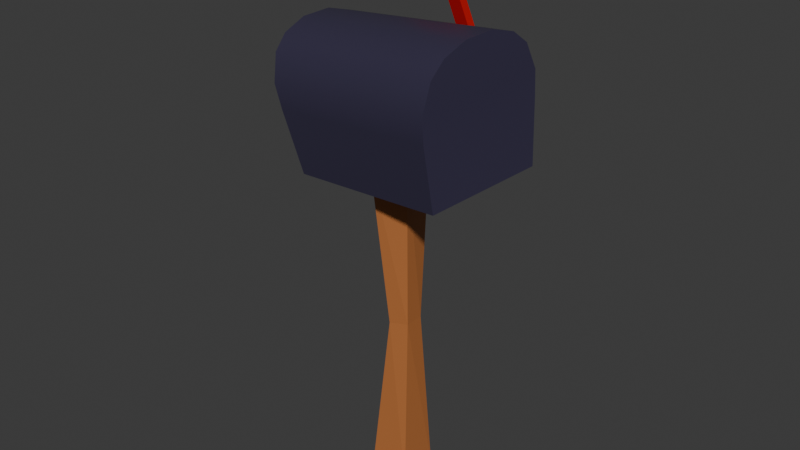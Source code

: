 # Source: PostBox1.blend  (saved by Blender 4.3.32; exported with 4.5.12 LTS)
import bpy
from mathutils import Matrix  # noqa: F401  (used for matrix-valued properties, if any)

bpy.ops.wm.read_factory_settings(use_empty=True)
scene = bpy.context.scene
scene.name = 'Scene'

# ---- collections
col_collection = bpy.data.collections.new('Collection'); scene.collection.children.link(col_collection)

# ---- materials (node trees are filled in below, after node groups)
mat_woodpole = bpy.data.materials.new('WoodPole')
mat_woodpole.alpha_threshold = 0.0
mat_woodpole.roughness = 0.5
mat_woodpole.line_color = (0.0, 0.0, 0.0, 1.0)
mat_postbox = bpy.data.materials.new('PostBox')
mat_red = bpy.data.materials.new('Red')

# ---- node groups
ng_smooth_by_angle = bpy.data.node_groups.new('Smooth by Angle', 'GeometryNodeTree')
_s = ng_smooth_by_angle.interface.new_socket(name='Mesh', in_out='OUTPUT', socket_type='NodeSocketGeometry')
_s = ng_smooth_by_angle.interface.new_socket(name='Mesh', in_out='INPUT', socket_type='NodeSocketGeometry')
_s = ng_smooth_by_angle.interface.new_socket(name='Angle', in_out='INPUT', socket_type='NodeSocketFloat')
_s.subtype = 'ANGLE'
_s.default_value = 0.5236
_s.min_value = 0.0
_s.max_value = 3.142
_s.description = 'Maximum face angle for smooth edges'
_s = ng_smooth_by_angle.interface.new_socket(name='Ignore Sharpness', in_out='INPUT', socket_type='NodeSocketBool')
_s.force_non_field = True
ng_smooth_by_angle.description = 'Set the sharpness of mesh edges based on the angle between the neighboring faces'
ng_smooth_by_angle.is_modifier = True
_N = ng_smooth_by_angle.nodes; _L = ng_smooth_by_angle.links
n0 = _N.new('GeometryNodeSetShadeSmooth'); n0.name = 'Set Shade Smooth'; n0.location = (120, -80)
n0.domain = 'EDGE'
n1 = _N.new('GeometryNodeSetShadeSmooth'); n1.name = 'Set Shade Smooth.001'; n1.location = (300, -80)
n2 = _N.new('NodeGroupOutput'); n2.name = 'Group Output'; n2.location = (480, -80)
n3 = _N.new('GeometryNodeInputMeshEdgeAngle'); n3.name = 'Edge Angle'; n3.location = (-440, -240)
n4 = _N.new('NodeGroupInput'); n4.name = 'Group Input'; n4.location = (-80, -80)
n5 = _N.new('GeometryNodeInputEdgeSmooth'); n5.name = 'Is Edge Smooth'; n5.location = (-260, -120)
n6 = _N.new('GeometryNodeInputShadeSmooth'); n6.name = 'Is Shade Smooth'; n6.location = (-440, -397)
n7 = _N.new('FunctionNodeCompare'); n7.name = 'Compare'; n7.location = (-260, -260)
n7.operation = 'LESS_EQUAL'
n7.inputs[6].default_value = (0.0, 0.0, 0.0, 0.0)
n7.inputs[7].default_value = (0.0, 0.0, 0.0, 0.0)
n8 = _N.new('FunctionNodeBooleanMath'); n8.name = 'Boolean Math.001'; n8.location = (-80, -260)
n9 = _N.new('NodeGroupInput'); n9.name = 'Group Input.001'; n9.location = (-440, -329)
n10 = _N.new('NodeGroupInput'); n10.name = 'Group Input.002'; n10.location = (-259, -189)
n11 = _N.new('FunctionNodeBooleanMath'); n11.name = 'Boolean Math'; n11.location = (-80, -149)
n11.operation = 'OR'
n12 = _N.new('FunctionNodeBooleanMath'); n12.name = 'Boolean Math.002'; n12.location = (-260, -380)
n12.operation = 'OR'
n13 = _N.new('NodeGroupInput'); n13.name = 'Group Input.003'; n13.location = (-440, -460)
_L.new(n3.outputs[0], n7.inputs[0])
_L.new(n1.outputs[0], n2.inputs[0])
_L.new(n9.outputs[1], n7.inputs[1])
_L.new(n7.outputs[0], n8.inputs[0])
_L.new(n4.outputs[0], n0.inputs[0])
_L.new(n0.outputs[0], n1.inputs[0])
_L.new(n8.outputs[0], n0.inputs[2])
_L.new(n10.outputs[2], n11.inputs[1])
_L.new(n5.outputs[0], n11.inputs[0])
_L.new(n11.outputs[0], n0.inputs[1])
_L.new(n13.outputs[2], n12.inputs[1])
_L.new(n6.outputs[0], n12.inputs[0])
_L.new(n12.outputs[0], n8.inputs[1])
n2.is_active_output = True

# ---- material node trees
mat_woodpole.use_nodes = True; mat_woodpole.node_tree.nodes.clear()
_N = mat_woodpole.node_tree.nodes; _L = mat_woodpole.node_tree.links
n0 = _N.new('ShaderNodeOutputMaterial'); n0.name = 'Material Output'; n0.location = (300, 300)
n1 = _N.new('ShaderNodeBsdfPrincipled'); n1.name = 'Principled BSDF'; n1.location = (10, 300)
n1.inputs[0].default_value = (0.5078, 0.1767, 0.05255, 1.0)
n1.inputs[3].default_value = 1.45
_L.new(n1.outputs[0], n0.inputs[0])
n0.is_active_output = True
mat_postbox.use_nodes = True; mat_postbox.node_tree.nodes.clear()
_N = mat_postbox.node_tree.nodes; _L = mat_postbox.node_tree.links
n0 = _N.new('ShaderNodeBsdfPrincipled'); n0.name = 'Principled BSDF'; n0.location = (10, 300)
n0.inputs[0].default_value = (0.03988, 0.0338, 0.07199, 1.0)
n1 = _N.new('ShaderNodeOutputMaterial'); n1.name = 'Material Output'; n1.location = (300, 300)
_L.new(n0.outputs[0], n1.inputs[0])
n1.is_active_output = True
mat_red.use_nodes = True; mat_red.node_tree.nodes.clear()
_N = mat_red.node_tree.nodes; _L = mat_red.node_tree.links
n0 = _N.new('ShaderNodeBsdfPrincipled'); n0.name = 'Principled BSDF'; n0.location = (10, 300)
n0.inputs[0].default_value = (0.4426, 0.002057, 0.0, 1.0)
n1 = _N.new('ShaderNodeOutputMaterial'); n1.name = 'Material Output'; n1.location = (300, 300)
_L.new(n0.outputs[0], n1.inputs[0])
n1.is_active_output = True

# ---- world
world_world = bpy.data.worlds.new('World'); scene.world = world_world
world_world.use_nodes = True; world_world.node_tree.nodes.clear()
_N = world_world.node_tree.nodes; _L = world_world.node_tree.links
n0 = _N.new('ShaderNodeOutputWorld'); n0.name = 'World Output'; n0.location = (300, 300)
n1 = _N.new('ShaderNodeBackground'); n1.name = 'Background'; n1.location = (10, 300)
n1.inputs[0].default_value = (0.05088, 0.05088, 0.05088, 1.0)
_L.new(n1.outputs[0], n0.inputs[0])
n0.is_active_output = True
world_world.color = (0.05088, 0.05088, 0.05088)
world_world.sun_shadow_jitter_overblur = 0.0

# ---- meshes
me_cube = bpy.data.meshes.new('Cube')
me_cube.from_pydata([(0.04339, 0.05449, 0.9855), (0.06004, 0.06, 7.315e-05), (0.0601, -0.05456, 0.997), (0.06003, -0.06, 5.15e-05), (-0.06498, 0.03628, 0.9704), (-0.05994, 0.06001, 0.0001238), (-0.04827, -0.07277, 0.9819), (-0.05995, -0.06, 9.495e-05), (0.05045, 0.01652, 0.514), (-0.00417, -0.04847, 0.5042), (0.05443, -0.04338, 0.5177), (-0.008147, 0.01146, 0.5005)], [], [(0, 4, 6, 2), (10, 2, 6, 9), (9, 6, 4, 11), (5, 1, 3, 7), (8, 0, 2, 10), (11, 4, 0, 8), (5, 11, 8, 1), (1, 8, 10, 3), (7, 9, 11, 5), (3, 10, 9, 7), (11, 9, 10, 8)])
_uv = me_cube.uv_layers.new(name='UVMap')
_uv.uv.foreach_set('vector', [0.625, 0.5, 0.875, 0.5, 0.875, 0.75, 0.625, 0.75, 0.5, 0.75, 0.625, 0.75, 0.625, 1.0, 0.5, 1.0, 0.5, 0.0, 0.625, 0.0, 0.625, 0.25, 0.5, 0.25, 0.125, 0.5, 0.375, 0.5, 0.375, 0.75, 0.125, 0.75, 0.5, 0.5, 0.625, 0.5, 0.625, 0.75, 0.5, 0.75, 0.5, 0.25, 0.625, 0.25, 0.625, 0.5, 0.5, 0.5, 0.375, 0.25, 0.5, 0.25, 0.5, 0.5, 0.375, 0.5, 0.375, 0.5, 0.5, 0.5, 0.5, 0.75, 0.375, 0.75, 0.375, 0.0, 0.5, 0.0, 0.5, 0.25, 0.375, 0.25, 0.375, 0.75, 0.5, 0.75, 0.5, 1.0, 0.375, 1.0, 0.0, 0.0, 0.0, 0.0, 0.0, 0.0, 0.0, 0.0])
me_cube.materials.append(mat_woodpole)
me_cube.use_mirror_vertex_groups = False
me_cube.update()
me_cube_001 = bpy.data.meshes.new('Cube.001')
me_cube_001.from_pydata([(-0.254, -0.1659, -0.2), (-0.3045, -0.04095, 0.1844), (-0.254, 0.1659, -0.2), (-0.3045, 0.04095, 0.1844), (0.254, -0.1659, -0.2), (0.3045, -0.04095, 0.1844), (0.254, 0.1659, -0.2), (0.3045, 0.04095, 0.1844), (-0.2745, -0.1793, -0.02066), (-0.2745, 0.1793, -0.02066), (0.2745, 0.1793, -0.02066), (0.2745, -0.1793, -0.02066), (-0.2856, -0.179, 0.04881), (-0.2962, -0.15, 0.1225), (-0.2962, 0.15, 0.1225), (-0.2856, 0.179, 0.04881), (0.2962, 0.15, 0.1225), (0.2856, 0.179, 0.04881), (0.2962, -0.15, 0.1225), (0.2856, -0.179, 0.04881), (-0.3012, -0.1077, 0.1607), (-0.3012, 0.1077, 0.1607), (0.3012, 0.1077, 0.1607), (0.3012, -0.1077, 0.1607), (0.09848, 0.1734, -0.1076), (-0.02348, 0.1734, 0.3495), (0.09848, 0.1944, -0.1076), (-0.02348, 0.1944, 0.3495), (0.1363, 0.1734, -0.09007), (0.01684, 0.1734, 0.3603), (0.1363, 0.1944, -0.09007), (0.01684, 0.1944, 0.3603), (0.005034, 0.1734, 0.2426), (0.005034, 0.1944, 0.2426), (0.04478, 0.1944, 0.255), (0.04478, 0.1734, 0.255), (-0.09098, 0.1734, 0.217), (-0.1376, 0.1734, 0.3191), (-0.1376, 0.1944, 0.3191), (-0.09098, 0.1944, 0.217)], [], [(20, 1, 3, 21), (21, 3, 7, 22), (22, 7, 5, 23), (23, 5, 1, 20), (2, 6, 4, 0), (7, 3, 1, 5), (4, 11, 8, 0), (6, 10, 11, 4), (2, 9, 10, 6), (0, 8, 9, 2), (11, 19, 12, 8), (19, 18, 13, 12), (10, 17, 19, 11), (17, 16, 18, 19), (9, 15, 17, 10), (15, 14, 16, 17), (8, 12, 15, 9), (12, 13, 14, 15), (18, 23, 20, 13), (16, 22, 23, 18), (14, 21, 22, 16), (13, 20, 21, 14), (32, 25, 37, 36), (33, 27, 31, 34), (34, 31, 29, 35), (35, 29, 25, 32), (26, 30, 28, 24), (31, 27, 25, 29), (28, 35, 32, 24), (30, 34, 35, 28), (26, 33, 34, 30), (24, 32, 33, 26), (36, 37, 38, 39), (33, 32, 36, 39), (25, 27, 38, 37), (27, 33, 39, 38)])
me_cube_001.polygons.foreach_set('use_smooth', [1, 1, 1, 1, 1, 1, 1, 1, 1, 1, 1, 1, 1, 1, 1, 1, 1, 1, 1, 1, 1, 1, 0, 0, 0, 0, 0, 0, 0, 0, 0, 0, 0, 0, 0, 0])
me_cube_001.polygons.foreach_set('material_index', [0, 0, 0, 0, 0, 0, 0, 0, 0, 0, 0, 0, 0, 0, 0, 0, 0, 0, 0, 0, 0, 0, 1, 1, 1, 1, 1, 1, 1, 1, 1, 1, 1, 1, 1, 1])
_uv = me_cube_001.uv_layers.new(name='UVMap')
_uv.uv.foreach_set('vector', [0.6042, 0.0, 0.625, 0.0, 0.625, 0.25, 0.6042, 0.25, 0.6042, 0.25, 0.625, 0.25, 0.625, 0.5, 0.6042, 0.5, 0.6042, 0.5, 0.625, 0.5, 0.625, 0.75, 0.6042, 0.75, 0.6042, 0.75, 0.625, 0.75, 0.625, 1.0, 0.6042, 1.0, 0.125, 0.5, 0.375, 0.5, 0.375, 0.75, 0.125, 0.75, 0.625, 0.5, 0.875, 0.5, 0.875, 0.75, 0.625, 0.75, 0.375, 0.75, 0.5, 0.75, 0.5, 1.0, 0.375, 1.0, 0.375, 0.5, 0.5, 0.5, 0.5, 0.75, 0.375, 0.75, 0.375, 0.25, 0.5, 0.25, 0.5, 0.5, 0.375, 0.5, 0.375, 0.0, 0.5, 0.0, 0.5, 0.25, 0.375, 0.25, 0.5, 0.75, 0.5417, 0.75, 0.5417, 1.0, 0.5, 1.0, 0.5417, 0.75, 0.5833, 0.75, 0.5833, 1.0, 0.5417, 1.0, 0.5, 0.5, 0.5417, 0.5, 0.5417, 0.75, 0.5, 0.75, 0.5417, 0.5, 0.5833, 0.5, 0.5833, 0.75, 0.5417, 0.75, 0.5, 0.25, 0.5417, 0.25, 0.5417, 0.5, 0.5, 0.5, 0.5417, 0.25, 0.5833, 0.25, 0.5833, 0.5, 0.5417, 0.5, 0.5, 0.0, 0.5417, 0.0, 0.5417, 0.25, 0.5, 0.25, 0.5417, 0.0, 0.5833, 0.0, 0.5833, 0.25, 0.5417, 0.25, 0.5833, 0.75, 0.6042, 0.75, 0.6042, 1.0, 0.5833, 1.0, 0.5833, 0.5, 0.6042, 0.5, 0.6042, 0.75, 0.5833, 0.75, 0.5833, 0.25, 0.6042, 0.25, 0.6042, 0.5, 0.5833, 0.5, 0.5833, 0.0, 0.6042, 0.0, 0.6042, 0.25, 0.5833, 0.25, 0.5665, 1.0, 0.625, 1.0, 0.625, 1.0, 0.5665, 1.0, 0.5665, 0.25, 0.625, 0.25, 0.625, 0.5, 0.5665, 0.5, 0.5665, 0.5, 0.625, 0.5, 0.625, 0.75, 0.5665, 0.75, 0.5665, 0.75, 0.625, 0.75, 0.625, 1.0, 0.5665, 1.0, 0.125, 0.5, 0.375, 0.5, 0.375, 0.75, 0.125, 0.75, 0.625, 0.5, 0.875, 0.5, 0.875, 0.75, 0.625, 0.75, 0.375, 0.75, 0.5665, 0.75, 0.5665, 1.0, 0.375, 1.0, 0.375, 0.5, 0.5665, 0.5, 0.5665, 0.75, 0.375, 0.75, 0.375, 0.25, 0.5665, 0.25, 0.5665, 0.5, 0.375, 0.5, 0.375, 0.0, 0.5665, 0.0, 0.5665, 0.25, 0.375, 0.25, 0.5665, 0.0, 0.625, 0.0, 0.625, 0.25, 0.5665, 0.25, 0.5665, 0.25, 0.5665, 0.0, 0.5665, 0.0, 0.5665, 0.25, 0.875, 0.75, 0.875, 0.5, 0.875, 0.5, 0.875, 0.75, 0.625, 0.25, 0.5665, 0.25, 0.5665, 0.25, 0.625, 0.25])
me_cube_001.materials.append(mat_postbox)
me_cube_001.materials.append(mat_red)
me_cube_001.update()

# ---- objects
ob_cube = bpy.data.objects.new('Cube', me_cube)
ob_cube_001 = bpy.data.objects.new('Cube.001', me_cube_001)

# ---- transforms, parenting, visibility, modifiers, constraints
ob_cube.location = (0.0, 0.0, 0.0)
ob_cube.lock_rotations_4d = False
ob_cube.empty_display_type = 'ARROWS'
ob_cube.lineart.crease_threshold = 0.0
ob_cube_001.location = (0.0, 0.0, 1.14)
ob_cube_001.rotation_euler = (0.08206, -0.1363, -0.1693)
_m = ob_cube_001.modifiers.new('Smooth by Angle', 'NODES')
_m.node_group = ng_smooth_by_angle
_m.use_pin_to_last = True
_m.show_group_selector = False

# ---- collection membership
col_collection.objects.link(ob_cube)
col_collection.objects.link(ob_cube_001)

# ---- scene / render settings (as saved in the file)
scene.frame_start = 1; scene.frame_end = 250; scene.frame_set(1)
scene.render.engine = 'BLENDER_EEVEE_NEXT'
bpy.context.view_layer.update()

# ---- added for rendering (the .blend has no active camera and no usable light): camera, sun
cam_auto = bpy.data.cameras.new('AutoCamera')
cam_auto.lens = 50.0
cam_auto.sensor_width = 36.0
cam_auto.clip_end = 1000.0
ob_auto_camera = bpy.data.objects.new('AutoCamera', cam_auto)
scene.collection.objects.link(ob_auto_camera)
ob_auto_camera.location = (1.64602, -1.9852, 2.10195)
ob_auto_camera.rotation_euler = (1.09748, -7.21219e-08, 0.694738)
scene.camera = ob_auto_camera
light_auto_sun = bpy.data.lights.new('AutoSun', 'SUN')
light_auto_sun.energy = 3.0
light_auto_sun.angle = 0.0523599
ob_auto_sun = bpy.data.objects.new('AutoSun', light_auto_sun)
scene.collection.objects.link(ob_auto_sun)
ob_auto_sun.rotation_euler = (0.872665, 0.174533, 0.523599)
bpy.context.view_layer.update()
